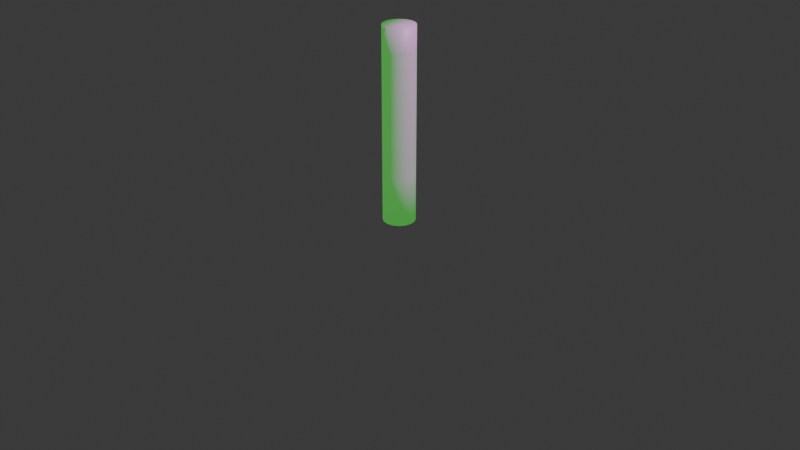 # Source: anim.blend  (saved by Blender 4.3.34; exported with 4.5.12 LTS)
import bpy
from mathutils import Matrix  # noqa: F401  (used for matrix-valued properties, if any)

bpy.ops.wm.read_factory_settings(use_empty=True)
scene = bpy.context.scene
scene.name = 'Scene'

# ---- collections
col_collection = bpy.data.collections.new('Collection'); scene.collection.children.link(col_collection)

# ---- images (referenced by path relative to the original .blend; pixels are not part of the script)
import os
ASSET_DIR = os.environ.get("B2B_ASSET_DIR", "")  # directory of the original .blend (textures are referenced by path, not embedded)
HERE = os.path.dirname(os.path.abspath(__file__))  # packed textures are extracted next to this script under _unpacked/

def load_image(name, relpath, width, height, colorspace="sRGB"):
    """Load a texture the original file referenced (path relative to the .blend, or extracted next to this script)."""
    p = next((c for c in (os.path.join(HERE, relpath), os.path.join(ASSET_DIR, relpath)) if relpath and os.path.exists(c)), "")
    if p:
        img = bpy.data.images.load(p, check_existing=True)
        img.name = name
    else:  # same state as the original file: an image datablock whose file is absent (Cycles renders it pink)
        img = bpy.data.images.new(name, width, height)
        img.source = "FILE"
        img.filepath = "//" + (relpath or name)
    img.colorspace_settings.name = colorspace
    return img
img_screenshot_2025_03_29_at_11_52_30_am_png = load_image('Screenshot 2025-03-29 at 11.52.30\u202fam.png', 'Screenshot 2025-03-29 at 11.52.30\u202fam.png', 1024, 1024, 'sRGB')

# ---- materials (node trees are filled in below, after node groups)
mat_material_001 = bpy.data.materials.new('Material.001')

# ---- material node trees
mat_material_001.use_nodes = True; mat_material_001.node_tree.nodes.clear()
_N = mat_material_001.node_tree.nodes; _L = mat_material_001.node_tree.links
n0 = _N.new('ShaderNodeBsdfPrincipled'); n0.name = 'Principled BSDF'; n0.location = (3, 248)
n0.inputs[27].default_value = (0.0319, 0.707, 0.02797, 1.0)
n0.inputs[28].default_value = 0.5
n1 = _N.new('ShaderNodeOutputMaterial'); n1.name = 'Material Output'; n1.location = (293, 248)
n2 = _N.new('ShaderNodeTexImage'); n2.name = 'Image Texture'; n2.location = (-287, 228)
n2.image = img_screenshot_2025_03_29_at_11_52_30_am_png
_L.new(n0.outputs[0], n1.inputs[0])
_L.new(n2.outputs[0], n0.inputs[0])
n1.is_active_output = True

# ---- world
world_world = bpy.data.worlds.new('World'); scene.world = world_world
world_world.use_nodes = True; world_world.node_tree.nodes.clear()
_N = world_world.node_tree.nodes; _L = world_world.node_tree.links
n0 = _N.new('ShaderNodeOutputWorld'); n0.name = 'World Output'; n0.location = (300, 300)
n1 = _N.new('ShaderNodeBackground'); n1.name = 'Background'; n1.location = (10, 300)
n1.inputs[0].default_value = (0.05088, 0.05088, 0.05088, 1.0)
_L.new(n1.outputs[0], n0.inputs[0])
n0.is_active_output = True
world_world.color = (0.05088, 0.05088, 0.05088)
world_world.sun_shadow_jitter_overblur = 0.0

# ---- cameras
cam_camera = bpy.data.cameras.new('Camera')
cam_camera.clip_end = 100.0
cam_camera.ortho_scale = 7.314

# ---- lights
light_light = bpy.data.lights.new('Light', 'POINT')
light_light.energy = 1000.0
light_light.shadow_soft_size = 0.1

# ---- meshes
me_cylinder_001 = bpy.data.meshes.new('Cylinder.001')
me_cylinder_001.from_pydata([(3.45e-08, 0.1674, -0.0005439), (3.45e-08, 0.1674, 2.023), (0.06407, 0.1547, -0.0005439), (0.06407, 0.1547, 2.023), (0.1184, 0.1184, -0.0005439), (0.1184, 0.1184, 2.023), (0.1547, 0.06407, -0.0005439), (0.1547, 0.06407, 2.023), (0.1674, 4.6e-08, -0.0005439), (0.1674, 4.6e-08, 2.023), (0.1547, -0.06407, -0.0005439), (0.1547, -0.06407, 2.023), (0.1184, -0.1184, -0.0005439), (0.1184, -0.1184, 2.023), (0.06407, -0.1547, -0.0005439), (0.06407, -0.1547, 2.023), (3.45e-08, -0.1674, -0.0005439), (3.45e-08, -0.1674, 2.023), (-0.06407, -0.1547, -0.0005439), (-0.06407, -0.1547, 2.023), (-0.1184, -0.1184, -0.0005439), (-0.1184, -0.1184, 2.023), (-0.1547, -0.06407, -0.0005439), (-0.1547, -0.06407, 2.023), (-0.1674, 4.6e-08, -0.0005439), (-0.1674, 4.6e-08, 2.023), (-0.1547, 0.06407, -0.0005439), (-0.1547, 0.06407, 2.023), (-0.1184, 0.1184, -0.0005439), (-0.1184, 0.1184, 2.023), (-0.06407, 0.1547, -0.0005439), (-0.06407, 0.1547, 2.023), (3.45e-08, 0.1674, 0.5054), (3.45e-08, 0.1674, 1.011), (3.45e-08, 0.1674, 1.517), (0.06407, 0.1547, 1.517), (0.06407, 0.1547, 1.011), (0.06407, 0.1547, 0.5054), (0.1184, 0.1184, 1.517), (0.1184, 0.1184, 1.011), (0.1184, 0.1184, 0.5054), (0.1547, 0.06407, 1.517), (0.1547, 0.06407, 1.011), (0.1547, 0.06407, 0.5054), (0.1674, 4.6e-08, 1.517), (0.1674, 4.6e-08, 1.011), (0.1674, 4.6e-08, 0.5054), (0.1547, -0.06407, 1.517), (0.1547, -0.06407, 1.011), (0.1547, -0.06407, 0.5054), (0.1184, -0.1184, 1.517), (0.1184, -0.1184, 1.011), (0.1184, -0.1184, 0.5054), (0.06407, -0.1547, 1.517), (0.06407, -0.1547, 1.011), (0.06407, -0.1547, 0.5054), (3.45e-08, -0.1674, 1.517), (3.45e-08, -0.1674, 1.011), (3.45e-08, -0.1674, 0.5054), (-0.06407, -0.1547, 1.517), (-0.06407, -0.1547, 1.011), (-0.06407, -0.1547, 0.5054), (-0.1184, -0.1184, 1.517), (-0.1184, -0.1184, 1.011), (-0.1184, -0.1184, 0.5054), (-0.1547, -0.06407, 1.517), (-0.1547, -0.06407, 1.011), (-0.1547, -0.06407, 0.5054), (-0.1674, 4.6e-08, 1.517), (-0.1674, 4.6e-08, 1.011), (-0.1674, 4.6e-08, 0.5054), (-0.1547, 0.06407, 1.517), (-0.1547, 0.06407, 1.011), (-0.1547, 0.06407, 0.5054), (-0.1184, 0.1184, 1.517), (-0.1184, 0.1184, 1.011), (-0.1184, 0.1184, 0.5054), (-0.06407, 0.1547, 1.517), (-0.06407, 0.1547, 1.011), (-0.06407, 0.1547, 0.5054), (3.45e-08, 0.1674, 0.7584), (0.06407, 0.1547, 0.7584), (0.1184, 0.1184, 0.7584), (0.1547, 0.06407, 0.7584), (0.1674, 4.6e-08, 0.7584), (0.1547, -0.06407, 0.7584), (0.1184, -0.1184, 0.7584), (0.06407, -0.1547, 0.7584), (3.45e-08, -0.1674, 0.7584), (-0.06407, -0.1547, 0.7584), (-0.1184, -0.1184, 0.7584), (-0.1547, -0.06407, 0.7584), (-0.1674, 4.6e-08, 0.7584), (-0.1547, 0.06407, 0.7584), (-0.1184, 0.1184, 0.7584), (-0.06407, 0.1547, 0.7584), (3.45e-08, 0.1674, 1.264), (0.06407, 0.1547, 1.264), (0.1184, 0.1184, 1.264), (0.1547, 0.06407, 1.264), (0.1674, 4.6e-08, 1.264), (0.1547, -0.06407, 1.264), (0.1184, -0.1184, 1.264), (0.06407, -0.1547, 1.264), (3.45e-08, -0.1674, 1.264), (-0.06407, -0.1547, 1.264), (-0.1184, -0.1184, 1.264), (-0.1547, -0.06407, 1.264), (-0.1674, 4.6e-08, 1.264), (-0.1547, 0.06407, 1.264), (-0.1184, 0.1184, 1.264), (-0.06407, 0.1547, 1.264), (3.45e-08, 0.1674, 1.77), (0.06407, 0.1547, 1.77), (0.1184, 0.1184, 1.77), (0.1547, 0.06407, 1.77), (0.1674, 4.6e-08, 1.77), (0.1547, -0.06407, 1.77), (0.1184, -0.1184, 1.77), (0.06407, -0.1547, 1.77), (3.45e-08, -0.1674, 1.77), (-0.06407, -0.1547, 1.77), (-0.1184, -0.1184, 1.77), (-0.1547, -0.06407, 1.77), (-0.1674, 4.6e-08, 1.77), (-0.1547, 0.06407, 1.77), (-0.1184, 0.1184, 1.77), (-0.06407, 0.1547, 1.77)], [], [(112, 1, 3, 113), (113, 3, 5, 114), (114, 5, 7, 115), (115, 7, 9, 116), (116, 9, 11, 117), (117, 11, 13, 118), (118, 13, 15, 119), (119, 15, 17, 120), (120, 17, 19, 121), (121, 19, 21, 122), (122, 21, 23, 123), (123, 23, 25, 124), (124, 25, 27, 125), (125, 27, 29, 126), (3, 1, 31, 29, 27, 25, 23, 21, 19, 17, 15, 13, 11, 9, 7, 5), (126, 29, 31, 127), (127, 31, 1, 112), (0, 2, 4, 6, 8, 10, 12, 14, 16, 18, 20, 22, 24, 26, 28, 30), (30, 79, 32, 0), (95, 78, 33, 80), (111, 77, 34, 96), (28, 76, 79, 30), (94, 75, 78, 95), (110, 74, 77, 111), (26, 73, 76, 28), (93, 72, 75, 94), (109, 71, 74, 110), (24, 70, 73, 26), (92, 69, 72, 93), (108, 68, 71, 109), (22, 67, 70, 24), (91, 66, 69, 92), (107, 65, 68, 108), (20, 64, 67, 22), (90, 63, 66, 91), (106, 62, 65, 107), (18, 61, 64, 20), (89, 60, 63, 90), (105, 59, 62, 106), (16, 58, 61, 18), (88, 57, 60, 89), (104, 56, 59, 105), (14, 55, 58, 16), (87, 54, 57, 88), (103, 53, 56, 104), (12, 52, 55, 14), (86, 51, 54, 87), (102, 50, 53, 103), (10, 49, 52, 12), (85, 48, 51, 86), (101, 47, 50, 102), (8, 46, 49, 10), (84, 45, 48, 85), (100, 44, 47, 101), (6, 43, 46, 8), (83, 42, 45, 84), (99, 41, 44, 100), (4, 40, 43, 6), (82, 39, 42, 83), (98, 38, 41, 99), (2, 37, 40, 4), (81, 36, 39, 82), (97, 35, 38, 98), (0, 32, 37, 2), (80, 33, 36, 81), (96, 34, 35, 97), (32, 80, 81, 37), (37, 81, 82, 40), (40, 82, 83, 43), (43, 83, 84, 46), (46, 84, 85, 49), (49, 85, 86, 52), (52, 86, 87, 55), (55, 87, 88, 58), (58, 88, 89, 61), (61, 89, 90, 64), (64, 90, 91, 67), (67, 91, 92, 70), (70, 92, 93, 73), (73, 93, 94, 76), (76, 94, 95, 79), (79, 95, 80, 32), (33, 96, 97, 36), (36, 97, 98, 39), (39, 98, 99, 42), (42, 99, 100, 45), (45, 100, 101, 48), (48, 101, 102, 51), (51, 102, 103, 54), (54, 103, 104, 57), (57, 104, 105, 60), (60, 105, 106, 63), (63, 106, 107, 66), (66, 107, 108, 69), (69, 108, 109, 72), (72, 109, 110, 75), (75, 110, 111, 78), (78, 111, 96, 33), (77, 127, 112, 34), (74, 126, 127, 77), (71, 125, 126, 74), (68, 124, 125, 71), (65, 123, 124, 68), (62, 122, 123, 65), (59, 121, 122, 62), (56, 120, 121, 59), (53, 119, 120, 56), (50, 118, 119, 53), (47, 117, 118, 50), (44, 116, 117, 47), (41, 115, 116, 44), (38, 114, 115, 41), (35, 113, 114, 38), (34, 112, 113, 35)])
me_cylinder_001.polygons.foreach_set('use_smooth', [True] * 114)
_uv = me_cylinder_001.uv_layers.new(name='UVMap')
_uv.uv.foreach_set('vector', [0.8729, 0.8141, 0.8729, 0.9197, 0.8272, 0.9197, 0.8272, 0.8141, 0.8272, 0.8141, 0.8272, 0.9197, 0.7815, 0.9197, 0.7815, 0.8141, 0.7815, 0.8141, 0.7815, 0.9197, 0.7358, 0.9197, 0.7358, 0.8141, 0.7358, 0.8141, 0.7358, 0.9197, 0.6901, 0.9197, 0.6901, 0.8141, 0.6901, 0.8141, 0.6901, 0.9197, 0.6444, 0.9197, 0.6444, 0.8141, 0.6444, 0.8141, 0.6444, 0.9197, 0.5988, 0.9197, 0.5988, 0.8141, 0.5988, 0.8141, 0.5988, 0.9197, 0.5531, 0.9197, 0.5531, 0.8141, 0.5531, 0.8141, 0.5531, 0.9197, 0.5074, 0.9197, 0.5074, 0.8141, 0.5074, 0.8141, 0.5074, 0.9197, 0.4617, 0.9197, 0.4617, 0.8141, 0.4617, 0.8141, 0.4617, 0.9197, 0.416, 0.9197, 0.416, 0.8141, 0.416, 0.8141, 0.416, 0.9197, 0.3703, 0.9197, 0.3703, 0.8141, 0.3703, 0.8141, 0.3703, 0.9197, 0.3246, 0.9197, 0.3246, 0.8141, 0.3246, 0.8141, 0.3246, 0.9197, 0.2789, 0.9197, 0.2789, 0.8141, 0.2789, 0.8141, 0.2789, 0.9197, 0.2332, 0.9197, 0.2332, 0.8141, 0.3566, -0.1126, 0.2647, -0.09437, 0.1729, -0.1126, 0.09503, -0.1647, 0.043, -0.2425, 0.02474, -0.3344, 0.043, -0.4262, 0.09503, -0.5041, 0.1729, -0.5561, 0.2647, -0.5744, 0.3566, -0.5561, 0.4344, -0.5041, 0.4865, -0.4262, 0.5047, -0.3344, 0.4865, -0.2425, 0.4344, -0.1647, 0.2332, 0.8141, 0.2332, 0.9197, 0.1875, 0.9197, 0.1875, 0.8141, 0.1875, 0.8141, 0.1875, 0.9197, 0.1418, 0.9197, 0.1418, 0.8141, 0.7647, -0.09437, 0.8566, -0.1126, 0.9344, -0.1647, 0.9865, -0.2425, 1.005, -0.3344, 0.9865, -0.4262, 0.9344, -0.5041, 0.8566, -0.5561, 0.7647, -0.5744, 0.6729, -0.5561, 0.595, -0.5041, 0.543, -0.4262, 0.5247, -0.3344, 0.543, -0.2425, 0.595, -0.1647, 0.6729, -0.1126, 0.1875, 0.07469, 0.1875, 0.2859, 0.1418, 0.2859, 0.1418, 0.07469, 0.1875, 0.3916, 0.1875, 0.4972, 0.1418, 0.4972, 0.1418, 0.3916, 0.1875, 0.6028, 0.1875, 0.7084, 0.1418, 0.7084, 0.1418, 0.6028, 0.2332, 0.07469, 0.2332, 0.2859, 0.1875, 0.2859, 0.1875, 0.07469, 0.2332, 0.3916, 0.2332, 0.4972, 0.1875, 0.4972, 0.1875, 0.3916, 0.2332, 0.6028, 0.2332, 0.7084, 0.1875, 0.7084, 0.1875, 0.6028, 0.2789, 0.07469, 0.2789, 0.2859, 0.2332, 0.2859, 0.2332, 0.07469, 0.2789, 0.3916, 0.2789, 0.4972, 0.2332, 0.4972, 0.2332, 0.3916, 0.2789, 0.6028, 0.2789, 0.7084, 0.2332, 0.7084, 0.2332, 0.6028, 0.3246, 0.07469, 0.3246, 0.2859, 0.2789, 0.2859, 0.2789, 0.07469, 0.3246, 0.3916, 0.3246, 0.4972, 0.2789, 0.4972, 0.2789, 0.3916, 0.3246, 0.6028, 0.3246, 0.7084, 0.2789, 0.7084, 0.2789, 0.6028, 0.3703, 0.07469, 0.3703, 0.2859, 0.3246, 0.2859, 0.3246, 0.07469, 0.3703, 0.3916, 0.3703, 0.4972, 0.3246, 0.4972, 0.3246, 0.3916, 0.3703, 0.6028, 0.3703, 0.7084, 0.3246, 0.7084, 0.3246, 0.6028, 0.416, 0.07469, 0.416, 0.2859, 0.3703, 0.2859, 0.3703, 0.07469, 0.416, 0.3916, 0.416, 0.4972, 0.3703, 0.4972, 0.3703, 0.3916, 0.416, 0.6028, 0.416, 0.7084, 0.3703, 0.7084, 0.3703, 0.6028, 0.4617, 0.07469, 0.4617, 0.2859, 0.416, 0.2859, 0.416, 0.07469, 0.4617, 0.3916, 0.4617, 0.4972, 0.416, 0.4972, 0.416, 0.3916, 0.4617, 0.6028, 0.4617, 0.7084, 0.416, 0.7084, 0.416, 0.6028, 0.5074, 0.07469, 0.5074, 0.2859, 0.4617, 0.2859, 0.4617, 0.07469, 0.5074, 0.3916, 0.5074, 0.4972, 0.4617, 0.4972, 0.4617, 0.3916, 0.5074, 0.6028, 0.5074, 0.7084, 0.4617, 0.7084, 0.4617, 0.6028, 0.5531, 0.07469, 0.5531, 0.2859, 0.5074, 0.2859, 0.5074, 0.07469, 0.5531, 0.3916, 0.5531, 0.4972, 0.5074, 0.4972, 0.5074, 0.3916, 0.5531, 0.6028, 0.5531, 0.7084, 0.5074, 0.7084, 0.5074, 0.6028, 0.5988, 0.07469, 0.5988, 0.2859, 0.5531, 0.2859, 0.5531, 0.07469, 0.5988, 0.3916, 0.5988, 0.4972, 0.5531, 0.4972, 0.5531, 0.3916, 0.5988, 0.6028, 0.5988, 0.7084, 0.5531, 0.7084, 0.5531, 0.6028, 0.6444, 0.07469, 0.6444, 0.2859, 0.5988, 0.2859, 0.5988, 0.07469, 0.6444, 0.3916, 0.6444, 0.4972, 0.5988, 0.4972, 0.5988, 0.3916, 0.6444, 0.6028, 0.6444, 0.7084, 0.5988, 0.7084, 0.5988, 0.6028, 0.6901, 0.07469, 0.6901, 0.2859, 0.6444, 0.2859, 0.6444, 0.07469, 0.6901, 0.3916, 0.6901, 0.4972, 0.6444, 0.4972, 0.6444, 0.3916, 0.6901, 0.6028, 0.6901, 0.7084, 0.6444, 0.7084, 0.6444, 0.6028, 0.7358, 0.07469, 0.7358, 0.2859, 0.6901, 0.2859, 0.6901, 0.07469, 0.7358, 0.3916, 0.7358, 0.4972, 0.6901, 0.4972, 0.6901, 0.3916, 0.7358, 0.6028, 0.7358, 0.7084, 0.6901, 0.7084, 0.6901, 0.6028, 0.7815, 0.07469, 0.7815, 0.2859, 0.7358, 0.2859, 0.7358, 0.07469, 0.7815, 0.3916, 0.7815, 0.4972, 0.7358, 0.4972, 0.7358, 0.3916, 0.7815, 0.6028, 0.7815, 0.7084, 0.7358, 0.7084, 0.7358, 0.6028, 0.8272, 0.07469, 0.8272, 0.2859, 0.7815, 0.2859, 0.7815, 0.07469, 0.8272, 0.3916, 0.8272, 0.4972, 0.7815, 0.4972, 0.7815, 0.3916, 0.8272, 0.6028, 0.8272, 0.7084, 0.7815, 0.7084, 0.7815, 0.6028, 0.8729, 0.07469, 0.8729, 0.2859, 0.8272, 0.2859, 0.8272, 0.07469, 0.8729, 0.3916, 0.8729, 0.4972, 0.8272, 0.4972, 0.8272, 0.3916, 0.8729, 0.6028, 0.8729, 0.7084, 0.8272, 0.7084, 0.8272, 0.6028, 0.8729, 0.2859, 0.8729, 0.3916, 0.8272, 0.3916, 0.8272, 0.2859, 0.8272, 0.2859, 0.8272, 0.3916, 0.7815, 0.3916, 0.7815, 0.2859, 0.7815, 0.2859, 0.7815, 0.3916, 0.7358, 0.3916, 0.7358, 0.2859, 0.7358, 0.2859, 0.7358, 0.3916, 0.6901, 0.3916, 0.6901, 0.2859, 0.6901, 0.2859, 0.6901, 0.3916, 0.6444, 0.3916, 0.6444, 0.2859, 0.6444, 0.2859, 0.6444, 0.3916, 0.5988, 0.3916, 0.5988, 0.2859, 0.5988, 0.2859, 0.5988, 0.3916, 0.5531, 0.3916, 0.5531, 0.2859, 0.5531, 0.2859, 0.5531, 0.3916, 0.5074, 0.3916, 0.5074, 0.2859, 0.5074, 0.2859, 0.5074, 0.3916, 0.4617, 0.3916, 0.4617, 0.2859, 0.4617, 0.2859, 0.4617, 0.3916, 0.416, 0.3916, 0.416, 0.2859, 0.416, 0.2859, 0.416, 0.3916, 0.3703, 0.3916, 0.3703, 0.2859, 0.3703, 0.2859, 0.3703, 0.3916, 0.3246, 0.3916, 0.3246, 0.2859, 0.3246, 0.2859, 0.3246, 0.3916, 0.2789, 0.3916, 0.2789, 0.2859, 0.2789, 0.2859, 0.2789, 0.3916, 0.2332, 0.3916, 0.2332, 0.2859, 0.2332, 0.2859, 0.2332, 0.3916, 0.1875, 0.3916, 0.1875, 0.2859, 0.1875, 0.2859, 0.1875, 0.3916, 0.1418, 0.3916, 0.1418, 0.2859, 0.8729, 0.4972, 0.8729, 0.6028, 0.8272, 0.6028, 0.8272, 0.4972, 0.8272, 0.4972, 0.8272, 0.6028, 0.7815, 0.6028, 0.7815, 0.4972, 0.7815, 0.4972, 0.7815, 0.6028, 0.7358, 0.6028, 0.7358, 0.4972, 0.7358, 0.4972, 0.7358, 0.6028, 0.6901, 0.6028, 0.6901, 0.4972, 0.6901, 0.4972, 0.6901, 0.6028, 0.6444, 0.6028, 0.6444, 0.4972, 0.6444, 0.4972, 0.6444, 0.6028, 0.5988, 0.6028, 0.5988, 0.4972, 0.5988, 0.4972, 0.5988, 0.6028, 0.5531, 0.6028, 0.5531, 0.4972, 0.5531, 0.4972, 0.5531, 0.6028, 0.5074, 0.6028, 0.5074, 0.4972, 0.5074, 0.4972, 0.5074, 0.6028, 0.4617, 0.6028, 0.4617, 0.4972, 0.4617, 0.4972, 0.4617, 0.6028, 0.416, 0.6028, 0.416, 0.4972, 0.416, 0.4972, 0.416, 0.6028, 0.3703, 0.6028, 0.3703, 0.4972, 0.3703, 0.4972, 0.3703, 0.6028, 0.3246, 0.6028, 0.3246, 0.4972, 0.3246, 0.4972, 0.3246, 0.6028, 0.2789, 0.6028, 0.2789, 0.4972, 0.2789, 0.4972, 0.2789, 0.6028, 0.2332, 0.6028, 0.2332, 0.4972, 0.2332, 0.4972, 0.2332, 0.6028, 0.1875, 0.6028, 0.1875, 0.4972, 0.1875, 0.4972, 0.1875, 0.6028, 0.1418, 0.6028, 0.1418, 0.4972, 0.1875, 0.7084, 0.1875, 0.8141, 0.1418, 0.8141, 0.1418, 0.7084, 0.2332, 0.7084, 0.2332, 0.8141, 0.1875, 0.8141, 0.1875, 0.7084, 0.2789, 0.7084, 0.2789, 0.8141, 0.2332, 0.8141, 0.2332, 0.7084, 0.3246, 0.7084, 0.3246, 0.8141, 0.2789, 0.8141, 0.2789, 0.7084, 0.3703, 0.7084, 0.3703, 0.8141, 0.3246, 0.8141, 0.3246, 0.7084, 0.416, 0.7084, 0.416, 0.8141, 0.3703, 0.8141, 0.3703, 0.7084, 0.4617, 0.7084, 0.4617, 0.8141, 0.416, 0.8141, 0.416, 0.7084, 0.5074, 0.7084, 0.5074, 0.8141, 0.4617, 0.8141, 0.4617, 0.7084, 0.5531, 0.7084, 0.5531, 0.8141, 0.5074, 0.8141, 0.5074, 0.7084, 0.5988, 0.7084, 0.5988, 0.8141, 0.5531, 0.8141, 0.5531, 0.7084, 0.6444, 0.7084, 0.6444, 0.8141, 0.5988, 0.8141, 0.5988, 0.7084, 0.6901, 0.7084, 0.6901, 0.8141, 0.6444, 0.8141, 0.6444, 0.7084, 0.7358, 0.7084, 0.7358, 0.8141, 0.6901, 0.8141, 0.6901, 0.7084, 0.7815, 0.7084, 0.7815, 0.8141, 0.7358, 0.8141, 0.7358, 0.7084, 0.8272, 0.7084, 0.8272, 0.8141, 0.7815, 0.8141, 0.7815, 0.7084, 0.8729, 0.7084, 0.8729, 0.8141, 0.8272, 0.8141, 0.8272, 0.7084])
me_cylinder_001.materials.append(mat_material_001)
me_cylinder_001.update()
arm_armature = bpy.data.armatures.new('Armature')  # bones are not reproduced

# ---- objects
ob_light = bpy.data.objects.new('Light', light_light)
ob_camera = bpy.data.objects.new('Camera', cam_camera)
ob_cylinder = bpy.data.objects.new('Cylinder', me_cylinder_001)
ob_armature = bpy.data.objects.new('Armature', arm_armature)

# ---- transforms, parenting, visibility, modifiers, constraints
ob_light.location = (4.076, 1.005, 5.904)
ob_light.rotation_euler = (0.6503, 0.05522, 1.866)
ob_light.lock_rotations_4d = False
ob_light.empty_display_type = 'ARROWS'
ob_light.color = (0.0, 0.0, 0.0, 0.0)
ob_light.lineart.crease_threshold = 0.0
ob_camera.location = (7.359, -6.926, 4.958)
ob_camera.rotation_euler = (1.109, 0.0, 0.8149)
ob_camera.lock_rotations_4d = False
ob_camera.empty_display_type = 'ARROWS'
ob_camera.color = (0.0, 0.0, 0.0, 0.0)
ob_camera.display_type = 'WIRE'
ob_camera.lineart.crease_threshold = 0.0
ob_cylinder.parent = ob_armature
ob_cylinder.location = (0.0, 0.0, 0.0)
_vg = ob_cylinder.vertex_groups.new(name='Bone')
for _i, _w in zip([0, 2, 4, 6, 8, 10, 12, 14, 16, 18, 20, 22, 24, 26, 28, 30], [0.9482, 0.9475, 0.9487, 0.9501, 0.9487, 0.9475, 0.9482, 0.9489, 0.9482, 0.9475, 0.9487, 0.9501, 0.9487, 0.9475, 0.9482, 0.9489]): _vg.add([_i], _w, 'REPLACE')
_vg = ob_cylinder.vertex_groups.new(name='Bone.001')
for _i, _w in zip([0, 2, 4, 6, 8, 10, 12, 14, 16, 18, 20, 22, 24, 26, 28, 30, 32, 33, 36, 37, 39, 40, 42, 43, 45, 46, 48, 49, 50, 51, 52, 53, 54, 55, 56, 57, 58, 59, 60, 61, 63, 64, 66, 67, 69, 70, 72, 73, 75, 76, 78, 79, 80, 81, 82, 83, 84, 85, 86, 87, 88, 89, 90, 91, 92, 93, 94, 95, 96, 97, 98, 99, 100, 101, 102, 103, 104, 105, 106, 107, 108, 109, 110, 111, 118, 119, 120, 121], [0.05128, 0.05194, 0.05085, 0.04902, 0.051, 0.05222, 0.05163, 0.05094, 0.05168, 0.05231, 0.05114, 0.04934, 0.051, 0.05205, 0.05134, 0.05057, 0.9635, 0.5068, 0.5119, 0.9638, 0.534, 0.9647, 0.6019, 0.9665, 0.8004, 0.9692, 0.8906, 0.9713, 0.002914, 0.9316, 0.9726, 0.003924, 0.9493, 0.9733, 0.003062, 0.9544, 0.9735, 0.0006479, 0.95, 0.9733, 0.9332, 0.9727, 0.893, 0.9714, 0.8028, 0.9693, 0.6007, 0.9665, 0.5331, 0.9647, 0.5116, 0.9638, 0.7352, 0.7379, 0.7494, 0.7842, 0.8848, 0.9309, 0.9521, 0.9613, 0.964, 0.9617, 0.9529, 0.9322, 0.886, 0.7836, 0.7489, 0.7377, 0.2534, 0.256, 0.267, 0.301, 0.4002, 0.4453, 0.4673, 0.4766, 0.4787, 0.4753, 0.4666, 0.4465, 0.4014, 0.3004, 0.2665, 0.2558, 0.001457, 0.001962, 0.001531, 0.000324]): _vg.add([_i], _w, 'REPLACE')
_vg = ob_cylinder.vertex_groups.new(name='Bone.002')
for _i, _w in zip([1, 3, 5, 7, 9, 11, 13, 15, 17, 19, 21, 23, 25, 27, 29, 31, 33, 34, 35, 36, 38, 39, 41, 42, 44, 45, 47, 48, 50, 51, 53, 54, 56, 57, 59, 60, 62, 63, 65, 66, 68, 69, 71, 72, 74, 75, 77, 78, 80, 81, 82, 83, 84, 85, 86, 87, 88, 89, 90, 91, 92, 93, 94, 95, 96, 97, 98, 99, 100, 101, 102, 103, 104, 105, 106, 107, 108, 109, 110, 111, 112, 113, 114, 115, 116, 117, 118, 119, 120, 121, 122, 123, 124, 125, 126, 127], [0.08239, 0.08309, 0.07926, 0.08473, 0.08561, 0.08598, 0.08175, 0.08619, 0.08606, 0.08532, 0.08006, 0.0837, 0.08287, 0.08203, 0.07669, 0.0818, 0.4927, 0.9655, 0.9633, 0.4875, 0.9602, 0.4653, 0.9563, 0.3973, 0.9517, 0.1985, 0.9483, 0.1081, 0.9465, 0.06703, 0.9463, 0.04861, 0.9474, 0.03832, 0.9496, 0.0472, 0.9527, 0.06553, 0.9564, 0.1059, 0.9604, 0.1962, 0.9642, 0.3986, 0.9662, 0.4663, 0.9665, 0.4879, 0.2463, 0.2437, 0.2327, 0.1986, 0.09924, 0.05407, 0.03351, 0.02431, 0.01916, 0.0236, 0.03276, 0.05293, 0.09812, 0.1993, 0.2332, 0.2439, 0.7291, 0.7254, 0.7128, 0.6768, 0.5751, 0.5282, 0.5068, 0.4974, 0.4929, 0.4984, 0.5091, 0.5311, 0.5783, 0.6814, 0.7163, 0.7272, 0.5239, 0.5232, 0.5197, 0.5205, 0.5186, 0.5171, 0.5141, 0.5162, 0.5167, 0.5175, 0.5164, 0.52, 0.5216, 0.5231, 0.5215, 0.5242]): _vg.add([_i], _w, 'REPLACE')
_vg = ob_cylinder.vertex_groups.new(name='Bone.003')
for _i, _w in zip([1, 3, 5, 7, 9, 11, 13, 15, 17, 19, 21, 23, 25, 27, 29, 31, 41, 44, 47, 50, 53, 56, 59, 99, 100, 101, 102, 103, 104, 105, 112, 113, 114, 115, 116, 117, 118, 119, 120, 121, 122, 123, 124, 125, 126, 127], [0.9163, 0.9155, 0.9193, 0.9136, 0.9125, 0.912, 0.9162, 0.9116, 0.9118, 0.9126, 0.9181, 0.9145, 0.9155, 0.9165, 0.922, 0.9169, 0.0005596, 0.00247, 0.003698, 0.004096, 0.003497, 0.002092, 5.343e-05, 0.0002798, 0.001235, 0.001849, 0.002048, 0.001748, 0.001046, 2.672e-05, 0.4581, 0.4578, 0.4596, 0.4571, 0.4575, 0.4578, 0.4602, 0.4576, 0.4569, 0.4563, 0.459, 0.4573, 0.4578, 0.4583, 0.461, 0.4585]): _vg.add([_i], _w, 'REPLACE')
_m = ob_cylinder.modifiers.new('Armature', 'ARMATURE')
_m.object = ob_armature
ob_armature.location = (0.0, 0.0, 0.0)
ob_armature.show_in_front = True

# ---- collection membership
col_collection.objects.link(ob_light)
col_collection.objects.link(ob_camera)
col_collection.objects.link(ob_cylinder)
col_collection.objects.link(ob_armature)

# ---- scene / render settings (as saved in the file)
scene.camera = ob_camera
scene.frame_start = 1; scene.frame_end = 100; scene.frame_set(10)
scene.render.engine = 'BLENDER_EEVEE_NEXT'
bpy.context.view_layer.update()
